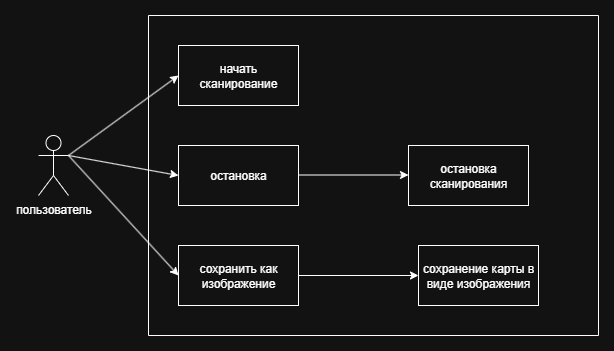

The diagram above was exported from draw.io. Its source (the exported page's mxGraphModel, read from the mxfile embedded in the PNG):
<mxGraphModel dx="834" dy="464" grid="1" gridSize="10" guides="1" tooltips="1" connect="1" arrows="1" fold="1" page="1" pageScale="1" pageWidth="827" pageHeight="1169" math="0" shadow="0">
  <root>
    <mxCell id="0" />
    <mxCell id="1" parent="0" />
    <mxCell id="K3h9HHe69tB4NeWoBmcq-1" value="пользователь" style="shape=umlActor;verticalLabelPosition=bottom;verticalAlign=top;html=1;outlineConnect=0;" vertex="1" parent="1">
      <mxGeometry x="60" y="190" width="30" height="60" as="geometry" />
    </mxCell>
    <mxCell id="K3h9HHe69tB4NeWoBmcq-2" value="начать сканирование" style="rounded=0;whiteSpace=wrap;html=1;" vertex="1" parent="1">
      <mxGeometry x="200" y="100" width="120" height="60" as="geometry" />
    </mxCell>
    <mxCell id="K3h9HHe69tB4NeWoBmcq-3" value="остановка" style="rounded=0;whiteSpace=wrap;html=1;" vertex="1" parent="1">
      <mxGeometry x="200" y="200" width="120" height="60" as="geometry" />
    </mxCell>
    <mxCell id="K3h9HHe69tB4NeWoBmcq-4" value="сохранить как изображение" style="rounded=0;whiteSpace=wrap;html=1;" vertex="1" parent="1">
      <mxGeometry x="200" y="300" width="120" height="60" as="geometry" />
    </mxCell>
    <mxCell id="K3h9HHe69tB4NeWoBmcq-5" value="" style="swimlane;startSize=0;" vertex="1" parent="1">
      <mxGeometry x="170" y="70" width="450" height="320" as="geometry" />
    </mxCell>
    <mxCell id="K3h9HHe69tB4NeWoBmcq-6" value="" style="endArrow=classic;html=1;rounded=0;exitX=1;exitY=0.3333333333333333;exitDx=0;exitDy=0;exitPerimeter=0;entryX=0;entryY=0.5;entryDx=0;entryDy=0;" edge="1" parent="1" source="K3h9HHe69tB4NeWoBmcq-1" target="K3h9HHe69tB4NeWoBmcq-2">
      <mxGeometry width="50" height="50" relative="1" as="geometry">
        <mxPoint x="130" y="180" as="sourcePoint" />
        <mxPoint x="180" y="130" as="targetPoint" />
      </mxGeometry>
    </mxCell>
    <mxCell id="K3h9HHe69tB4NeWoBmcq-7" value="" style="endArrow=classic;html=1;rounded=0;exitX=1;exitY=0.3333333333333333;exitDx=0;exitDy=0;exitPerimeter=0;entryX=0;entryY=0.5;entryDx=0;entryDy=0;" edge="1" parent="1" source="K3h9HHe69tB4NeWoBmcq-1" target="K3h9HHe69tB4NeWoBmcq-3">
      <mxGeometry width="50" height="50" relative="1" as="geometry">
        <mxPoint x="390" y="330" as="sourcePoint" />
        <mxPoint x="440" y="280" as="targetPoint" />
        <Array as="points" />
      </mxGeometry>
    </mxCell>
    <mxCell id="K3h9HHe69tB4NeWoBmcq-8" value="" style="endArrow=classic;html=1;rounded=0;entryX=0;entryY=0.5;entryDx=0;entryDy=0;" edge="1" parent="1" target="K3h9HHe69tB4NeWoBmcq-4">
      <mxGeometry width="50" height="50" relative="1" as="geometry">
        <mxPoint x="90" y="210" as="sourcePoint" />
        <mxPoint x="140" y="160" as="targetPoint" />
      </mxGeometry>
    </mxCell>
    <mxCell id="K3h9HHe69tB4NeWoBmcq-9" value="" style="endArrow=classic;html=1;rounded=0;" edge="1" parent="1">
      <mxGeometry width="50" height="50" relative="1" as="geometry">
        <mxPoint x="320" y="229.5" as="sourcePoint" />
        <mxPoint x="430" y="229.5" as="targetPoint" />
      </mxGeometry>
    </mxCell>
    <mxCell id="K3h9HHe69tB4NeWoBmcq-10" value="остановка сканирования" style="rounded=0;whiteSpace=wrap;html=1;" vertex="1" parent="1">
      <mxGeometry x="430" y="200" width="120" height="60" as="geometry" />
    </mxCell>
    <mxCell id="K3h9HHe69tB4NeWoBmcq-11" value="сохранение карты в виде изображения" style="rounded=0;whiteSpace=wrap;html=1;" vertex="1" parent="1">
      <mxGeometry x="440" y="300" width="120" height="60" as="geometry" />
    </mxCell>
    <mxCell id="K3h9HHe69tB4NeWoBmcq-12" value="" style="endArrow=classic;html=1;rounded=0;entryX=0;entryY=0.5;entryDx=0;entryDy=0;" edge="1" parent="1" target="K3h9HHe69tB4NeWoBmcq-11">
      <mxGeometry width="50" height="50" relative="1" as="geometry">
        <mxPoint x="320" y="330" as="sourcePoint" />
        <mxPoint x="370" y="280" as="targetPoint" />
      </mxGeometry>
    </mxCell>
  </root>
</mxGraphModel>